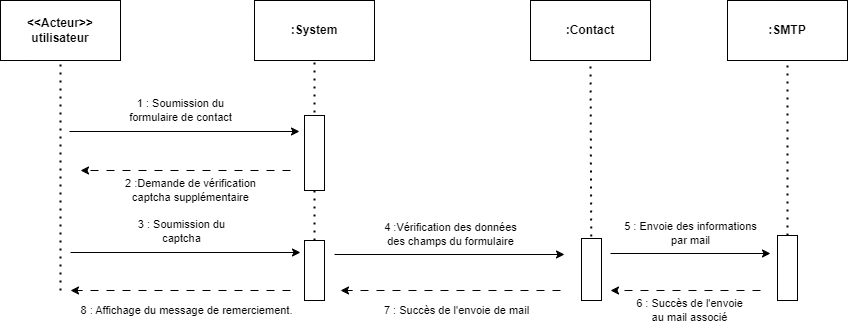

The diagram above was exported from draw.io. Its source (the exported page's mxGraphModel, read from the mxfile embedded in the PNG):
<mxGraphModel dx="1434" dy="699" grid="1" gridSize="10" guides="1" tooltips="1" connect="1" arrows="1" fold="1" page="1" pageScale="1" pageWidth="827" pageHeight="1169" math="0" shadow="0">
  <root>
    <mxCell id="0" />
    <mxCell id="1" parent="0" />
    <mxCell id="hpNpwiyZbEp5HEN2QtoT-3" value="&lt;b&gt;&amp;lt;&amp;lt;Acteur&amp;gt;&amp;gt;&lt;br&gt;utilisateur&lt;/b&gt;" style="rounded=0;whiteSpace=wrap;html=1;" parent="1" vertex="1">
      <mxGeometry x="100" y="30" width="120" height="60" as="geometry" />
    </mxCell>
    <mxCell id="hpNpwiyZbEp5HEN2QtoT-4" value="&lt;b&gt;:SMTP&lt;/b&gt;" style="rounded=0;whiteSpace=wrap;html=1;" parent="1" vertex="1">
      <mxGeometry x="827" y="30" width="120" height="60" as="geometry" />
    </mxCell>
    <mxCell id="hpNpwiyZbEp5HEN2QtoT-5" value="&lt;b&gt;:System&lt;/b&gt;" style="rounded=0;whiteSpace=wrap;html=1;" parent="1" vertex="1">
      <mxGeometry x="354" y="30" width="120" height="60" as="geometry" />
    </mxCell>
    <mxCell id="hpNpwiyZbEp5HEN2QtoT-6" value="" style="endArrow=none;dashed=1;html=1;dashPattern=1 3;strokeWidth=2;rounded=0;entryX=0.5;entryY=1;entryDx=0;entryDy=0;" parent="1" target="hpNpwiyZbEp5HEN2QtoT-3" edge="1">
      <mxGeometry width="50" height="50" relative="1" as="geometry">
        <mxPoint x="160" y="320" as="sourcePoint" />
        <mxPoint x="440" y="160" as="targetPoint" />
      </mxGeometry>
    </mxCell>
    <mxCell id="hpNpwiyZbEp5HEN2QtoT-7" value="" style="endArrow=none;dashed=1;html=1;dashPattern=1 3;strokeWidth=2;rounded=0;entryX=0.5;entryY=1;entryDx=0;entryDy=0;" parent="1" source="hpNpwiyZbEp5HEN2QtoT-50" edge="1">
      <mxGeometry width="50" height="50" relative="1" as="geometry">
        <mxPoint x="414" y="440" as="sourcePoint" />
        <mxPoint x="414" y="90" as="targetPoint" />
      </mxGeometry>
    </mxCell>
    <mxCell id="hpNpwiyZbEp5HEN2QtoT-8" value="1 : Soumission du &lt;br&gt;formulaire de contact" style="endArrow=classic;html=1;rounded=0;" parent="1" edge="1">
      <mxGeometry x="-0.0348" y="21" width="50" height="50" relative="1" as="geometry">
        <mxPoint x="169" y="161" as="sourcePoint" />
        <mxPoint x="399" y="161" as="targetPoint" />
        <mxPoint as="offset" />
      </mxGeometry>
    </mxCell>
    <mxCell id="hpNpwiyZbEp5HEN2QtoT-9" value="" style="rounded=0;whiteSpace=wrap;html=1;" parent="1" vertex="1">
      <mxGeometry x="404" y="145" width="20" height="75" as="geometry" />
    </mxCell>
    <mxCell id="hpNpwiyZbEp5HEN2QtoT-10" value="4 :Vérification des données &lt;br&gt;des champs du formulaire" style="endArrow=classic;html=1;rounded=0;" parent="1" edge="1">
      <mxGeometry x="0.0087" y="20" width="50" height="50" relative="1" as="geometry">
        <mxPoint x="434" y="284" as="sourcePoint" />
        <mxPoint x="664" y="284" as="targetPoint" />
        <mxPoint as="offset" />
      </mxGeometry>
    </mxCell>
    <mxCell id="hpNpwiyZbEp5HEN2QtoT-11" value="" style="endArrow=none;dashed=1;html=1;dashPattern=1 3;strokeWidth=2;rounded=0;entryX=0.5;entryY=1;entryDx=0;entryDy=0;" parent="1" source="hpNpwiyZbEp5HEN2QtoT-12" edge="1">
      <mxGeometry width="50" height="50" relative="1" as="geometry">
        <mxPoint x="887" y="470" as="sourcePoint" />
        <mxPoint x="887" y="90" as="targetPoint" />
      </mxGeometry>
    </mxCell>
    <mxCell id="hpNpwiyZbEp5HEN2QtoT-14" value="2 :Demande de vérification &lt;br&gt;captcha supplémentaire" style="endArrow=classic;html=1;rounded=0;dashed=1;dashPattern=8 8;" parent="1" edge="1">
      <mxGeometry x="-0.0476" y="20" width="50" height="50" relative="1" as="geometry">
        <mxPoint x="390" y="200" as="sourcePoint" />
        <mxPoint x="180" y="200" as="targetPoint" />
        <mxPoint as="offset" />
      </mxGeometry>
    </mxCell>
    <mxCell id="hpNpwiyZbEp5HEN2QtoT-46" value="&lt;b&gt;:Contact&lt;/b&gt;" style="rounded=0;whiteSpace=wrap;html=1;" parent="1" vertex="1">
      <mxGeometry x="630" y="30" width="120" height="60" as="geometry" />
    </mxCell>
    <mxCell id="hpNpwiyZbEp5HEN2QtoT-47" value="" style="endArrow=none;dashed=1;html=1;dashPattern=1 3;strokeWidth=2;rounded=0;entryX=0.5;entryY=1;entryDx=0;entryDy=0;exitX=0.5;exitY=1;exitDx=0;exitDy=0;" parent="1" source="hpNpwiyZbEp5HEN2QtoT-48" edge="1">
      <mxGeometry width="50" height="50" relative="1" as="geometry">
        <mxPoint x="690" y="450" as="sourcePoint" />
        <mxPoint x="690" y="90" as="targetPoint" />
      </mxGeometry>
    </mxCell>
    <mxCell id="hpNpwiyZbEp5HEN2QtoT-48" value="" style="rounded=0;whiteSpace=wrap;html=1;" parent="1" vertex="1">
      <mxGeometry x="681" y="268" width="20" height="62" as="geometry" />
    </mxCell>
    <mxCell id="hpNpwiyZbEp5HEN2QtoT-49" value="3 : Soumission du &lt;br&gt;captcha" style="endArrow=classic;html=1;rounded=0;" parent="1" edge="1">
      <mxGeometry x="-0.0348" y="21" width="50" height="50" relative="1" as="geometry">
        <mxPoint x="170" y="282" as="sourcePoint" />
        <mxPoint x="400" y="282" as="targetPoint" />
        <mxPoint as="offset" />
      </mxGeometry>
    </mxCell>
    <mxCell id="hpNpwiyZbEp5HEN2QtoT-51" value="" style="endArrow=none;dashed=1;html=1;dashPattern=1 3;strokeWidth=2;rounded=0;entryX=0.5;entryY=1;entryDx=0;entryDy=0;exitX=0.5;exitY=1;exitDx=0;exitDy=0;" parent="1" source="hpNpwiyZbEp5HEN2QtoT-50" target="hpNpwiyZbEp5HEN2QtoT-50" edge="1">
      <mxGeometry width="50" height="50" relative="1" as="geometry">
        <mxPoint x="414" y="440" as="sourcePoint" />
        <mxPoint x="414" y="90" as="targetPoint" />
      </mxGeometry>
    </mxCell>
    <mxCell id="hpNpwiyZbEp5HEN2QtoT-50" value="" style="rounded=0;whiteSpace=wrap;html=1;" parent="1" vertex="1">
      <mxGeometry x="404" y="270" width="20" height="60" as="geometry" />
    </mxCell>
    <mxCell id="hpNpwiyZbEp5HEN2QtoT-52" value="" style="endArrow=none;dashed=1;html=1;dashPattern=1 3;strokeWidth=2;rounded=0;entryX=0.5;entryY=1;entryDx=0;entryDy=0;exitX=0.5;exitY=1;exitDx=0;exitDy=0;" parent="1" source="hpNpwiyZbEp5HEN2QtoT-12" target="hpNpwiyZbEp5HEN2QtoT-12" edge="1">
      <mxGeometry width="50" height="50" relative="1" as="geometry">
        <mxPoint x="887" y="470" as="sourcePoint" />
        <mxPoint x="887" y="90" as="targetPoint" />
      </mxGeometry>
    </mxCell>
    <mxCell id="hpNpwiyZbEp5HEN2QtoT-12" value="" style="rounded=0;whiteSpace=wrap;html=1;" parent="1" vertex="1">
      <mxGeometry x="877" y="265" width="20" height="65" as="geometry" />
    </mxCell>
    <mxCell id="hpNpwiyZbEp5HEN2QtoT-53" value="5 : Envoie des informations &lt;br&gt;par mail" style="endArrow=classic;html=1;rounded=0;" parent="1" edge="1">
      <mxGeometry y="20" width="50" height="50" relative="1" as="geometry">
        <mxPoint x="710" y="283" as="sourcePoint" />
        <mxPoint x="870" y="283" as="targetPoint" />
        <mxPoint as="offset" />
      </mxGeometry>
    </mxCell>
    <mxCell id="hpNpwiyZbEp5HEN2QtoT-54" value="6 : Succès de l'envoie &lt;br&gt;au mail associé" style="endArrow=classic;html=1;rounded=0;dashed=1;dashPattern=8 8;" parent="1" edge="1">
      <mxGeometry x="-0.0533" y="20" width="50" height="50" relative="1" as="geometry">
        <mxPoint x="860" y="320" as="sourcePoint" />
        <mxPoint x="710" y="320" as="targetPoint" />
        <mxPoint as="offset" />
      </mxGeometry>
    </mxCell>
    <mxCell id="hpNpwiyZbEp5HEN2QtoT-57" value="7 : Succès de l'envoie de mail" style="endArrow=classic;html=1;rounded=0;dashed=1;dashPattern=8 8;" parent="1" edge="1">
      <mxGeometry x="-0.0533" y="20" width="50" height="50" relative="1" as="geometry">
        <mxPoint x="660" y="320" as="sourcePoint" />
        <mxPoint x="440" y="320" as="targetPoint" />
        <mxPoint as="offset" />
      </mxGeometry>
    </mxCell>
    <mxCell id="hpNpwiyZbEp5HEN2QtoT-58" value="8 : Affichage du message de remerciement." style="endArrow=classic;html=1;rounded=0;dashed=1;dashPattern=8 8;" parent="1" edge="1">
      <mxGeometry x="-0.0545" y="20" width="50" height="50" relative="1" as="geometry">
        <mxPoint x="390" y="320" as="sourcePoint" />
        <mxPoint x="170" y="320" as="targetPoint" />
        <mxPoint as="offset" />
      </mxGeometry>
    </mxCell>
  </root>
</mxGraphModel>